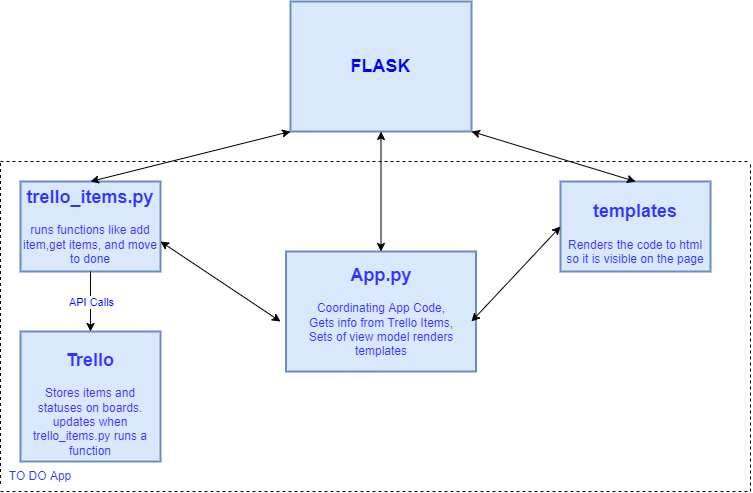

The diagram above was exported from draw.io. Its source (the exported page's mxGraphModel, read from the mxfile embedded in the PNG):
<mxGraphModel dx="1240" dy="1812" grid="1" gridSize="10" guides="1" tooltips="1" connect="1" arrows="1" fold="1" page="1" pageScale="1" pageWidth="827" pageHeight="1169" math="0" shadow="0">
  <root>
    <mxCell id="0" />
    <mxCell id="1" parent="0" />
    <mxCell id="6rsQTq5VPsuN7ZSb1Pru-11" value="&lt;h2&gt;&lt;font color=&quot;#0000ff&quot;&gt;FLASK&lt;/font&gt;&lt;/h2&gt;" style="rounded=0;whiteSpace=wrap;html=1;fontFamily=Helvetica;strokeWidth=2;fillColor=#dae8fc;strokeColor=#6c8ebf;" parent="1" vertex="1">
      <mxGeometry x="300" y="-130" width="181" height="130" as="geometry" />
    </mxCell>
    <mxCell id="6rsQTq5VPsuN7ZSb1Pru-16" value="&lt;h2&gt;&lt;font color=&quot;#3333ff&quot;&gt;trello_items.py&lt;/font&gt;&lt;/h2&gt;&lt;div&gt;&lt;font color=&quot;#3333ff&quot;&gt;runs functions like add item,get items, and move to done&lt;/font&gt;&lt;/div&gt;&lt;div&gt;&lt;font color=&quot;#3333ff&quot;&gt;&lt;br&gt;&lt;/font&gt;&lt;/div&gt;" style="rounded=0;whiteSpace=wrap;html=1;fontFamily=Helvetica;strokeWidth=2;fillColor=#dae8fc;strokeColor=#6c8ebf;" parent="1" vertex="1">
      <mxGeometry x="30" y="50" width="140" height="90" as="geometry" />
    </mxCell>
    <mxCell id="6rsQTq5VPsuN7ZSb1Pru-28" value="" style="endArrow=none;dashed=1;html=1;rounded=0;fontFamily=Helvetica;fontColor=#3333FF;" parent="1" edge="1">
      <mxGeometry width="50" height="50" relative="1" as="geometry">
        <mxPoint x="10" y="30" as="sourcePoint" />
        <mxPoint x="760" y="30" as="targetPoint" />
      </mxGeometry>
    </mxCell>
    <mxCell id="6rsQTq5VPsuN7ZSb1Pru-29" value="" style="endArrow=none;dashed=1;html=1;rounded=0;fontFamily=Helvetica;fontColor=#3333FF;" parent="1" edge="1">
      <mxGeometry width="50" height="50" relative="1" as="geometry">
        <mxPoint x="760" y="360" as="sourcePoint" />
        <mxPoint x="760" y="30" as="targetPoint" />
      </mxGeometry>
    </mxCell>
    <mxCell id="6rsQTq5VPsuN7ZSb1Pru-30" value="" style="endArrow=none;dashed=1;html=1;rounded=0;fontFamily=Helvetica;fontColor=#3333FF;" parent="1" edge="1">
      <mxGeometry width="50" height="50" relative="1" as="geometry">
        <mxPoint x="10" y="360" as="sourcePoint" />
        <mxPoint x="760" y="360" as="targetPoint" />
      </mxGeometry>
    </mxCell>
    <mxCell id="6rsQTq5VPsuN7ZSb1Pru-33" value="" style="endArrow=none;dashed=1;html=1;rounded=0;fontFamily=Helvetica;fontColor=#3333FF;exitX=0;exitY=0.75;exitDx=0;exitDy=0;" parent="1" edge="1" source="6rsQTq5VPsuN7ZSb1Pru-34">
      <mxGeometry width="50" height="50" relative="1" as="geometry">
        <mxPoint x="10" y="340" as="sourcePoint" />
        <mxPoint x="10" y="30" as="targetPoint" />
      </mxGeometry>
    </mxCell>
    <mxCell id="6rsQTq5VPsuN7ZSb1Pru-34" value="TO DO App&lt;br&gt;" style="text;html=1;strokeColor=none;fillColor=none;align=center;verticalAlign=middle;whiteSpace=wrap;rounded=0;fontFamily=Helvetica;fontColor=#3333FF;" parent="1" vertex="1">
      <mxGeometry x="10" y="330" width="80" height="30" as="geometry" />
    </mxCell>
    <mxCell id="6rsQTq5VPsuN7ZSb1Pru-36" value="&lt;h2&gt;&lt;font color=&quot;#3333ff&quot;&gt;templates&lt;/font&gt;&lt;/h2&gt;&lt;div&gt;&lt;font color=&quot;#3333ff&quot;&gt;Renders the code to html so it is visible on the page&lt;/font&gt;&lt;/div&gt;" style="rounded=0;whiteSpace=wrap;html=1;fontFamily=Helvetica;strokeWidth=2;fillColor=#dae8fc;strokeColor=#6c8ebf;" parent="1" vertex="1">
      <mxGeometry x="570" y="50" width="150" height="90" as="geometry" />
    </mxCell>
    <mxCell id="6rsQTq5VPsuN7ZSb1Pru-37" value="&lt;h2&gt;&lt;font color=&quot;#3333ff&quot;&gt;App.py&lt;/font&gt;&lt;/h2&gt;&lt;div&gt;&lt;font color=&quot;#3333ff&quot;&gt;Coordinating App Code,&lt;/font&gt;&lt;/div&gt;&lt;div&gt;&lt;font color=&quot;#3333ff&quot;&gt;Gets info from Trello Items,&lt;/font&gt;&lt;/div&gt;&lt;div&gt;&lt;font color=&quot;#3333ff&quot;&gt;Sets of view model renders templates&lt;/font&gt;&lt;/div&gt;&lt;div&gt;&lt;font color=&quot;#3333ff&quot;&gt;&lt;br&gt;&lt;/font&gt;&lt;/div&gt;" style="rounded=0;whiteSpace=wrap;html=1;fontFamily=Helvetica;strokeWidth=2;fillColor=#dae8fc;strokeColor=#6c8ebf;" parent="1" vertex="1">
      <mxGeometry x="295.5" y="120" width="190" height="120" as="geometry" />
    </mxCell>
    <mxCell id="Y6MRn4e6lSDr0YxTLj9w-14" value="&lt;h2&gt;&lt;font color=&quot;#3333ff&quot;&gt;Trello&lt;/font&gt;&lt;/h2&gt;&lt;div&gt;&lt;font color=&quot;#3333ff&quot;&gt;Stores items and statuses on boards. updates when trello_items.py runs a function&lt;/font&gt;&lt;/div&gt;" style="rounded=0;whiteSpace=wrap;html=1;fontFamily=Helvetica;strokeWidth=2;fillColor=#dae8fc;strokeColor=#6c8ebf;" vertex="1" parent="1">
      <mxGeometry x="30" y="200" width="140" height="130" as="geometry" />
    </mxCell>
    <mxCell id="Y6MRn4e6lSDr0YxTLj9w-15" value="" style="endArrow=classic;html=1;rounded=0;fontColor=#0000FF;exitX=0.5;exitY=1;exitDx=0;exitDy=0;entryX=0.5;entryY=0;entryDx=0;entryDy=0;" edge="1" parent="1" source="6rsQTq5VPsuN7ZSb1Pru-16" target="Y6MRn4e6lSDr0YxTLj9w-14">
      <mxGeometry relative="1" as="geometry">
        <mxPoint x="71" y="160" as="sourcePoint" />
        <mxPoint x="171" y="160" as="targetPoint" />
      </mxGeometry>
    </mxCell>
    <mxCell id="Y6MRn4e6lSDr0YxTLj9w-16" value="API Calls" style="edgeLabel;resizable=0;html=1;align=center;verticalAlign=middle;fontColor=#0000FF;" connectable="0" vertex="1" parent="Y6MRn4e6lSDr0YxTLj9w-15">
      <mxGeometry relative="1" as="geometry" />
    </mxCell>
    <mxCell id="Y6MRn4e6lSDr0YxTLj9w-18" value="" style="endArrow=classic;startArrow=classic;html=1;rounded=0;fontColor=#0000FF;entryX=0;entryY=0.5;entryDx=0;entryDy=0;" edge="1" parent="1" target="6rsQTq5VPsuN7ZSb1Pru-36">
      <mxGeometry width="50" height="50" relative="1" as="geometry">
        <mxPoint x="481" y="190" as="sourcePoint" />
        <mxPoint x="531" y="140" as="targetPoint" />
      </mxGeometry>
    </mxCell>
    <mxCell id="Y6MRn4e6lSDr0YxTLj9w-19" value="" style="endArrow=classic;startArrow=classic;html=1;rounded=0;fontColor=#0000FF;" edge="1" parent="1">
      <mxGeometry width="50" height="50" relative="1" as="geometry">
        <mxPoint x="170" y="110" as="sourcePoint" />
        <mxPoint x="290" y="190" as="targetPoint" />
      </mxGeometry>
    </mxCell>
    <mxCell id="Y6MRn4e6lSDr0YxTLj9w-21" value="" style="endArrow=classic;startArrow=classic;html=1;rounded=0;fontColor=#0000FF;entryX=0;entryY=1;entryDx=0;entryDy=0;exitX=0.5;exitY=0;exitDx=0;exitDy=0;" edge="1" parent="1" source="6rsQTq5VPsuN7ZSb1Pru-16" target="6rsQTq5VPsuN7ZSb1Pru-11">
      <mxGeometry width="50" height="50" relative="1" as="geometry">
        <mxPoint x="360" y="140" as="sourcePoint" />
        <mxPoint x="410" y="90" as="targetPoint" />
      </mxGeometry>
    </mxCell>
    <mxCell id="Y6MRn4e6lSDr0YxTLj9w-22" value="" style="endArrow=classic;startArrow=classic;html=1;rounded=0;fontColor=#0000FF;entryX=0.5;entryY=1;entryDx=0;entryDy=0;exitX=0.5;exitY=0;exitDx=0;exitDy=0;" edge="1" parent="1" source="6rsQTq5VPsuN7ZSb1Pru-37" target="6rsQTq5VPsuN7ZSb1Pru-11">
      <mxGeometry width="50" height="50" relative="1" as="geometry">
        <mxPoint x="360" y="140" as="sourcePoint" />
        <mxPoint x="410" y="90" as="targetPoint" />
      </mxGeometry>
    </mxCell>
    <mxCell id="Y6MRn4e6lSDr0YxTLj9w-23" value="" style="endArrow=classic;startArrow=classic;html=1;rounded=0;fontColor=#0000FF;entryX=1;entryY=1;entryDx=0;entryDy=0;exitX=0.5;exitY=0;exitDx=0;exitDy=0;" edge="1" parent="1" source="6rsQTq5VPsuN7ZSb1Pru-36" target="6rsQTq5VPsuN7ZSb1Pru-11">
      <mxGeometry width="50" height="50" relative="1" as="geometry">
        <mxPoint x="360" y="140" as="sourcePoint" />
        <mxPoint x="410" y="90" as="targetPoint" />
      </mxGeometry>
    </mxCell>
  </root>
</mxGraphModel>